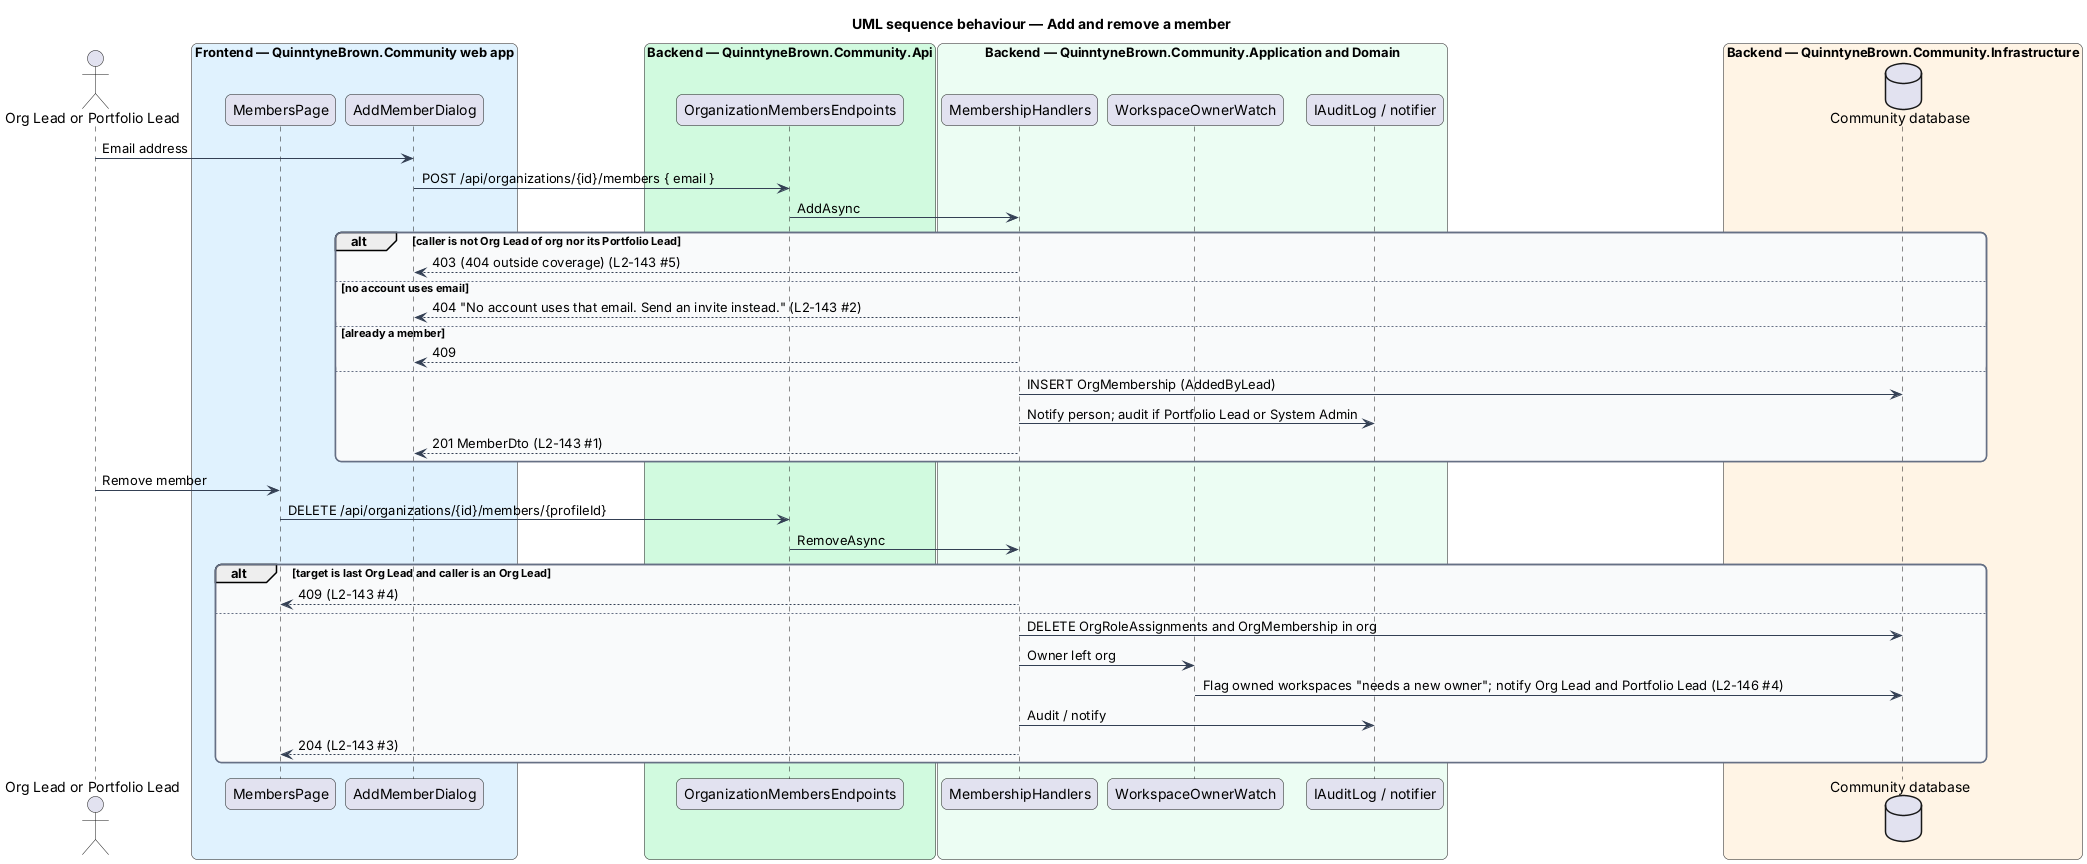

The diagram above was rendered by PlantUML. Its source (embedded in the PNG):
@startuml
title UML sequence behaviour — Add and remove a member
skinparam backgroundColor #FFFFFF
skinparam shadowing false
skinparam roundcorner 12
skinparam defaultFontName Arial
skinparam ArrowColor #344054
skinparam rectangle {
  BorderColor #344054
  FontColor #101828
}
skinparam package {
  BorderColor #667085
  FontColor #101828
  BackgroundColor #F9FAFB
}
actor "Org Lead or Portfolio Lead" as actor
box "Frontend — QuinntyneBrown.Community web app" #E0F2FE
  participant "MembersPage" as page
  participant "AddMemberDialog" as dlg
end box
box "Backend — QuinntyneBrown.Community.Api" #D1FADF
  participant "OrganizationMembersEndpoints" as ep
end box
box "Backend — QuinntyneBrown.Community.Application and Domain" #ECFDF3
  participant "MembershipHandlers" as h
  participant "WorkspaceOwnerWatch" as watch
  participant "IAuditLog / notifier" as audit
end box
box "Backend — QuinntyneBrown.Community.Infrastructure" #FFF4E5
  database "Community database" as db
end box
actor -> dlg : Email address
dlg -> ep : POST /api/organizations/{id}/members { email }
ep -> h : AddAsync
alt caller is not Org Lead of org nor its Portfolio Lead
  h --> dlg : 403 (404 outside coverage) (L2-143 #5)
else no account uses email
  h --> dlg : 404 "No account uses that email. Send an invite instead." (L2-143 #2)
else already a member
  h --> dlg : 409
else
  h -> db : INSERT OrgMembership (AddedByLead)
  h -> audit : Notify person; audit if Portfolio Lead or System Admin
  h --> dlg : 201 MemberDto (L2-143 #1)
end
actor -> page : Remove member
page -> ep : DELETE /api/organizations/{id}/members/{profileId}
ep -> h : RemoveAsync
alt target is last Org Lead and caller is an Org Lead
  h --> page : 409 (L2-143 #4)
else
  h -> db : DELETE OrgRoleAssignments and OrgMembership in org
  h -> watch : Owner left org
  watch -> db : Flag owned workspaces "needs a new owner"; notify Org Lead and Portfolio Lead (L2-146 #4)
  h -> audit : Audit / notify
  h --> page : 204 (L2-143 #3)
end
@enduml